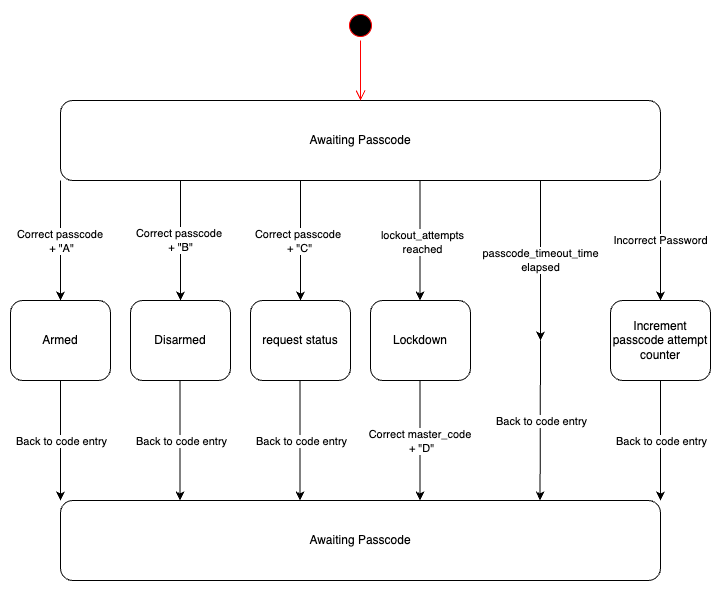

The diagram above was exported from draw.io. Its source (the exported page's mxGraphModel, read from the mxfile embedded in the PNG):
<mxGraphModel dx="1122" dy="1498" grid="1" gridSize="10" guides="1" tooltips="1" connect="1" arrows="1" fold="1" page="1" pageScale="1" pageWidth="1169" pageHeight="826" background="none" math="0" shadow="0">
  <root>
    <mxCell id="0" />
    <mxCell id="1" parent="0" />
    <mxCell id="yL_j-IzcIP38ZJrp1IIg-41" value="Awaiting Passcode" style="rounded=1;whiteSpace=wrap;html=1;" parent="1" vertex="1">
      <mxGeometry x="320" y="80" width="600" height="80" as="geometry" />
    </mxCell>
    <mxCell id="1Dh5W_VhiB8Bb6Sy9r-Y-8" value="" style="endArrow=classic;html=1;rounded=0;exitX=0;exitY=1;exitDx=0;exitDy=0;" edge="1" parent="1" source="yL_j-IzcIP38ZJrp1IIg-41">
      <mxGeometry width="50" height="50" relative="1" as="geometry">
        <mxPoint x="330" y="240" as="sourcePoint" />
        <mxPoint x="320" y="280" as="targetPoint" />
      </mxGeometry>
    </mxCell>
    <mxCell id="1Dh5W_VhiB8Bb6Sy9r-Y-14" value="Correct passcode&amp;nbsp;&lt;div&gt;+ &quot;A&quot;&lt;/div&gt;" style="edgeLabel;html=1;align=center;verticalAlign=middle;resizable=0;points=[];" vertex="1" connectable="0" parent="1Dh5W_VhiB8Bb6Sy9r-Y-8">
      <mxGeometry x="0.0167" y="1" relative="1" as="geometry">
        <mxPoint as="offset" />
      </mxGeometry>
    </mxCell>
    <mxCell id="1Dh5W_VhiB8Bb6Sy9r-Y-9" value="" style="endArrow=classic;html=1;rounded=0;exitX=0.5;exitY=1;exitDx=0;exitDy=0;" edge="1" parent="1">
      <mxGeometry width="50" height="50" relative="1" as="geometry">
        <mxPoint x="560" y="160" as="sourcePoint" />
        <mxPoint x="560" y="280" as="targetPoint" />
      </mxGeometry>
    </mxCell>
    <mxCell id="1Dh5W_VhiB8Bb6Sy9r-Y-16" value="Correct passcode&amp;nbsp;&lt;div&gt;+ &quot;C&quot;&lt;/div&gt;" style="edgeLabel;html=1;align=center;verticalAlign=middle;resizable=0;points=[];" vertex="1" connectable="0" parent="1Dh5W_VhiB8Bb6Sy9r-Y-9">
      <mxGeometry x="0.0167" y="-1" relative="1" as="geometry">
        <mxPoint as="offset" />
      </mxGeometry>
    </mxCell>
    <mxCell id="1Dh5W_VhiB8Bb6Sy9r-Y-10" value="" style="endArrow=classic;html=1;rounded=0;exitX=0.25;exitY=1;exitDx=0;exitDy=0;" edge="1" parent="1">
      <mxGeometry width="50" height="50" relative="1" as="geometry">
        <mxPoint x="440" y="160" as="sourcePoint" />
        <mxPoint x="440" y="280" as="targetPoint" />
      </mxGeometry>
    </mxCell>
    <mxCell id="1Dh5W_VhiB8Bb6Sy9r-Y-15" value="Correct passcode&amp;nbsp;&lt;div&gt;+ &quot;B&quot;&lt;/div&gt;" style="edgeLabel;html=1;align=center;verticalAlign=middle;resizable=0;points=[];" vertex="1" connectable="0" parent="1Dh5W_VhiB8Bb6Sy9r-Y-10">
      <mxGeometry x="-0.0167" relative="1" as="geometry">
        <mxPoint as="offset" />
      </mxGeometry>
    </mxCell>
    <mxCell id="1Dh5W_VhiB8Bb6Sy9r-Y-12" value="" style="endArrow=classic;html=1;rounded=0;exitX=0.5;exitY=1;exitDx=0;exitDy=0;" edge="1" parent="1">
      <mxGeometry width="50" height="50" relative="1" as="geometry">
        <mxPoint x="679.55" y="160" as="sourcePoint" />
        <mxPoint x="679.55" y="280" as="targetPoint" />
      </mxGeometry>
    </mxCell>
    <mxCell id="1Dh5W_VhiB8Bb6Sy9r-Y-18" value="lockout_attempts&lt;div&gt;reached&lt;/div&gt;" style="edgeLabel;html=1;align=center;verticalAlign=middle;resizable=0;points=[];" vertex="1" connectable="0" parent="1Dh5W_VhiB8Bb6Sy9r-Y-12">
      <mxGeometry x="0.0333" y="2" relative="1" as="geometry">
        <mxPoint as="offset" />
      </mxGeometry>
    </mxCell>
    <mxCell id="1Dh5W_VhiB8Bb6Sy9r-Y-13" value="passcode_timeout_time&lt;div&gt;elapsed&lt;/div&gt;" style="endArrow=classic;html=1;rounded=0;exitX=0.5;exitY=1;exitDx=0;exitDy=0;" edge="1" parent="1">
      <mxGeometry width="50" height="50" relative="1" as="geometry">
        <mxPoint x="800" y="160" as="sourcePoint" />
        <mxPoint x="800" y="320" as="targetPoint" />
      </mxGeometry>
    </mxCell>
    <mxCell id="1Dh5W_VhiB8Bb6Sy9r-Y-19" value="Incorrect Password" style="endArrow=classic;html=1;rounded=0;exitX=0.5;exitY=1;exitDx=0;exitDy=0;" edge="1" parent="1">
      <mxGeometry width="50" height="50" relative="1" as="geometry">
        <mxPoint x="920" y="160" as="sourcePoint" />
        <mxPoint x="920" y="280" as="targetPoint" />
        <mxPoint as="offset" />
      </mxGeometry>
    </mxCell>
    <mxCell id="1Dh5W_VhiB8Bb6Sy9r-Y-23" value="Awaiting Passcode" style="rounded=1;whiteSpace=wrap;html=1;" vertex="1" parent="1">
      <mxGeometry x="320" y="480" width="600" height="80" as="geometry" />
    </mxCell>
    <mxCell id="1Dh5W_VhiB8Bb6Sy9r-Y-25" value="Armed" style="rounded=1;whiteSpace=wrap;html=1;" vertex="1" parent="1">
      <mxGeometry x="270" y="280" width="100" height="80" as="geometry" />
    </mxCell>
    <mxCell id="1Dh5W_VhiB8Bb6Sy9r-Y-26" value="" style="endArrow=classic;html=1;rounded=0;exitX=0;exitY=1;exitDx=0;exitDy=0;" edge="1" parent="1">
      <mxGeometry width="50" height="50" relative="1" as="geometry">
        <mxPoint x="320" y="360" as="sourcePoint" />
        <mxPoint x="320" y="480" as="targetPoint" />
      </mxGeometry>
    </mxCell>
    <mxCell id="1Dh5W_VhiB8Bb6Sy9r-Y-27" value="Back to code entry" style="edgeLabel;html=1;align=center;verticalAlign=middle;resizable=0;points=[];" vertex="1" connectable="0" parent="1Dh5W_VhiB8Bb6Sy9r-Y-26">
      <mxGeometry x="0.0167" y="1" relative="1" as="geometry">
        <mxPoint as="offset" />
      </mxGeometry>
    </mxCell>
    <mxCell id="1Dh5W_VhiB8Bb6Sy9r-Y-28" value="Disarmed" style="rounded=1;whiteSpace=wrap;html=1;" vertex="1" parent="1">
      <mxGeometry x="390" y="280" width="100" height="80" as="geometry" />
    </mxCell>
    <mxCell id="1Dh5W_VhiB8Bb6Sy9r-Y-29" value="request status" style="rounded=1;whiteSpace=wrap;html=1;" vertex="1" parent="1">
      <mxGeometry x="510" y="280" width="100" height="80" as="geometry" />
    </mxCell>
    <mxCell id="1Dh5W_VhiB8Bb6Sy9r-Y-30" value="Lockdown" style="rounded=1;whiteSpace=wrap;html=1;" vertex="1" parent="1">
      <mxGeometry x="630" y="280" width="100" height="80" as="geometry" />
    </mxCell>
    <mxCell id="1Dh5W_VhiB8Bb6Sy9r-Y-32" value="Increment passcode attempt counter" style="rounded=1;whiteSpace=wrap;html=1;" vertex="1" parent="1">
      <mxGeometry x="870" y="280" width="100" height="80" as="geometry" />
    </mxCell>
    <mxCell id="1Dh5W_VhiB8Bb6Sy9r-Y-33" value="" style="endArrow=classic;html=1;rounded=0;exitX=0;exitY=1;exitDx=0;exitDy=0;" edge="1" parent="1">
      <mxGeometry width="50" height="50" relative="1" as="geometry">
        <mxPoint x="679.55" y="360" as="sourcePoint" />
        <mxPoint x="679.55" y="480" as="targetPoint" />
      </mxGeometry>
    </mxCell>
    <mxCell id="1Dh5W_VhiB8Bb6Sy9r-Y-34" value="Correct master_code&amp;nbsp;&lt;div&gt;+ &quot;D&quot;&lt;/div&gt;" style="edgeLabel;html=1;align=center;verticalAlign=middle;resizable=0;points=[];" vertex="1" connectable="0" parent="1Dh5W_VhiB8Bb6Sy9r-Y-33">
      <mxGeometry x="0.0167" y="1" relative="1" as="geometry">
        <mxPoint as="offset" />
      </mxGeometry>
    </mxCell>
    <mxCell id="1Dh5W_VhiB8Bb6Sy9r-Y-41" value="" style="endArrow=classic;html=1;rounded=0;exitX=0;exitY=1;exitDx=0;exitDy=0;" edge="1" parent="1">
      <mxGeometry width="50" height="50" relative="1" as="geometry">
        <mxPoint x="439.55" y="360" as="sourcePoint" />
        <mxPoint x="439.55" y="480" as="targetPoint" />
      </mxGeometry>
    </mxCell>
    <mxCell id="1Dh5W_VhiB8Bb6Sy9r-Y-42" value="Back to code entry" style="edgeLabel;html=1;align=center;verticalAlign=middle;resizable=0;points=[];" vertex="1" connectable="0" parent="1Dh5W_VhiB8Bb6Sy9r-Y-41">
      <mxGeometry x="0.0167" y="1" relative="1" as="geometry">
        <mxPoint as="offset" />
      </mxGeometry>
    </mxCell>
    <mxCell id="1Dh5W_VhiB8Bb6Sy9r-Y-43" value="" style="endArrow=classic;html=1;rounded=0;exitX=0;exitY=1;exitDx=0;exitDy=0;" edge="1" parent="1">
      <mxGeometry width="50" height="50" relative="1" as="geometry">
        <mxPoint x="559.55" y="360" as="sourcePoint" />
        <mxPoint x="559.55" y="480" as="targetPoint" />
      </mxGeometry>
    </mxCell>
    <mxCell id="1Dh5W_VhiB8Bb6Sy9r-Y-44" value="Back to code entry" style="edgeLabel;html=1;align=center;verticalAlign=middle;resizable=0;points=[];" vertex="1" connectable="0" parent="1Dh5W_VhiB8Bb6Sy9r-Y-43">
      <mxGeometry x="0.0167" y="1" relative="1" as="geometry">
        <mxPoint as="offset" />
      </mxGeometry>
    </mxCell>
    <mxCell id="1Dh5W_VhiB8Bb6Sy9r-Y-45" value="" style="endArrow=classic;html=1;rounded=0;" edge="1" parent="1">
      <mxGeometry width="50" height="50" relative="1" as="geometry">
        <mxPoint x="800" y="320" as="sourcePoint" />
        <mxPoint x="799.55" y="480" as="targetPoint" />
      </mxGeometry>
    </mxCell>
    <mxCell id="1Dh5W_VhiB8Bb6Sy9r-Y-46" value="Back to code entry" style="edgeLabel;html=1;align=center;verticalAlign=middle;resizable=0;points=[];" vertex="1" connectable="0" parent="1Dh5W_VhiB8Bb6Sy9r-Y-45">
      <mxGeometry x="0.0167" y="1" relative="1" as="geometry">
        <mxPoint as="offset" />
      </mxGeometry>
    </mxCell>
    <mxCell id="1Dh5W_VhiB8Bb6Sy9r-Y-49" value="" style="endArrow=classic;html=1;rounded=0;exitX=0;exitY=1;exitDx=0;exitDy=0;" edge="1" parent="1">
      <mxGeometry width="50" height="50" relative="1" as="geometry">
        <mxPoint x="920" y="360" as="sourcePoint" />
        <mxPoint x="920" y="480" as="targetPoint" />
      </mxGeometry>
    </mxCell>
    <mxCell id="1Dh5W_VhiB8Bb6Sy9r-Y-50" value="Back to code entry" style="edgeLabel;html=1;align=center;verticalAlign=middle;resizable=0;points=[];" vertex="1" connectable="0" parent="1Dh5W_VhiB8Bb6Sy9r-Y-49">
      <mxGeometry x="0.0167" y="1" relative="1" as="geometry">
        <mxPoint as="offset" />
      </mxGeometry>
    </mxCell>
    <mxCell id="1Dh5W_VhiB8Bb6Sy9r-Y-51" value="" style="ellipse;html=1;shape=startState;fillColor=#000000;strokeColor=#ff0000;" vertex="1" parent="1">
      <mxGeometry x="605" y="-10" width="30" height="30" as="geometry" />
    </mxCell>
    <mxCell id="1Dh5W_VhiB8Bb6Sy9r-Y-52" value="" style="edgeStyle=orthogonalEdgeStyle;html=1;verticalAlign=bottom;endArrow=open;endSize=8;strokeColor=#ff0000;rounded=0;" edge="1" source="1Dh5W_VhiB8Bb6Sy9r-Y-51" parent="1">
      <mxGeometry relative="1" as="geometry">
        <mxPoint x="620" y="80" as="targetPoint" />
      </mxGeometry>
    </mxCell>
  </root>
</mxGraphModel>